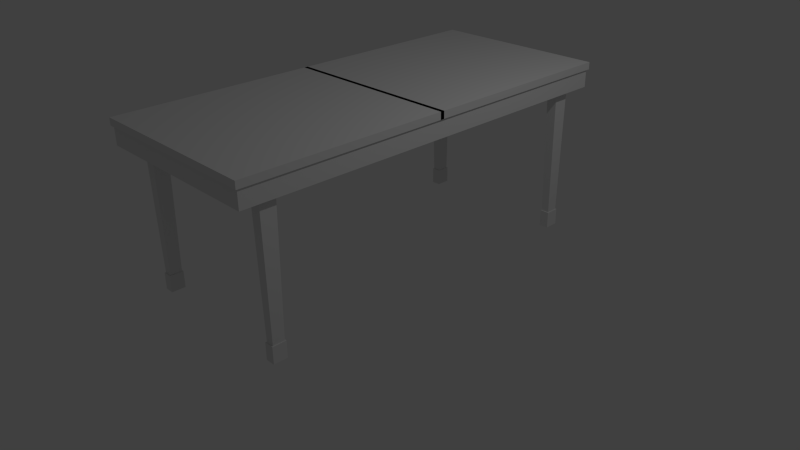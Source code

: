 # Source: Desk.blend  (saved by Blender 2.65.0; exported with 4.5.12 LTS)
import bpy
from mathutils import Matrix  # noqa: F401  (used for matrix-valued properties, if any)

bpy.ops.wm.read_factory_settings(use_empty=True)
scene = bpy.context.scene
scene.name = 'Scene'

# ---- collections
col_collection_1 = bpy.data.collections.new('Collection 1'); scene.collection.children.link(col_collection_1)

# ---- world
world_world = bpy.data.worlds.new('World'); scene.world = world_world
world_world.color = (0.05088, 0.05088, 0.05088)
world_world.use_sun_shadow = False
world_world.sun_shadow_jitter_overblur = 0.0
world_world.cycles.sampling_method = 'MANUAL'
world_world.cycles.sample_map_resolution = 256

# ---- cameras
cam_camera = bpy.data.cameras.new('Camera')
cam_camera.clip_end = 100.0
cam_camera.lens = 35.0
cam_camera.sensor_width = 32.0
cam_camera.sensor_height = 18.0
cam_camera.ortho_scale = 7.314
cam_camera.dof.focus_distance = 0.0
cam_camera.dof.aperture_fstop = 128.0

# ---- lights
light_lamp = bpy.data.lights.new('Lamp', 'POINT')
light_lamp.transmission_factor = 0.0
light_lamp.cutoff_distance = 30.0
light_lamp.energy = 100.0
light_lamp.shadow_buffer_clip_start = 1.001
light_lamp.shadow_soft_size = 0.1
light_lamp.shadow_maximum_resolution = 0.006
light_lamp.use_absolute_resolution = True
light_lamp.cycles.use_multiple_importance_sampling = False

# ---- meshes
me_plane = bpy.data.meshes.new('Plane')
me_plane.from_pydata([(10.47, 21.32, 2.161), (9.45, 21.32, 2.161), (10.47, 22.81, 2.161), (9.45, 22.81, 2.161), (10.64, 21.07, 19.44), (9.278, 21.07, 19.44), (10.64, 23.07, 19.44), (9.278, 23.07, 19.44), (-9.45, 21.32, 2.161), (-10.47, 21.32, 2.161), (-9.45, 22.81, 2.161), (-10.47, 22.81, 2.161), (-9.278, 21.07, 19.44), (-10.64, 21.07, 19.44), (-9.278, 23.07, 19.44), (-10.64, 23.07, 19.44), (-11.45, -3.815e-06, 18.42), (-11.45, 25.72, 18.42), (11.45, 25.72, 18.42), (11.45, -3.815e-06, 18.42), (-11.67, -0.2466, 20.66), (-11.67, 25.97, 20.66), (11.67, 25.97, 20.66), (11.67, -0.2466, 20.66), (10.56, 21.19, 2.161), (9.359, 21.19, 2.161), (10.56, 22.95, 2.161), (9.359, 22.95, 2.161), (-9.359, 21.19, 2.161), (-10.56, 21.19, 2.161), (-9.359, 22.95, 2.161), (-10.56, 22.95, 2.161), (10.56, 21.19, 0.03468), (9.359, 21.19, 0.03468), (10.56, 22.95, 0.03468), (9.359, 22.95, 0.03468), (-9.359, 21.19, 0.03468), (-10.56, 21.19, 0.03468), (-9.359, 22.95, 0.03468), (-10.56, 22.95, 0.03468), (-11.67, -0.2466, 21.57), (-11.67, 25.97, 21.57), (11.67, 25.97, 21.57), (11.67, -0.2466, 21.57), (-11.45, 25.72, 20.66), (-11.45, -3.815e-06, 20.66), (11.45, 25.72, 20.66), (11.45, -3.815e-06, 20.66)], [], [(0, 1, 25, 24), (5, 4, 6, 7), (0, 2, 6, 4), (3, 1, 5, 7), (1, 0, 4, 5), (2, 3, 7, 6), (10, 8, 28, 30), (13, 12, 14, 15), (8, 10, 14, 12), (11, 9, 13, 15), (9, 8, 12, 13), (10, 11, 15, 14), (45, 44, 17, 16), (44, 46, 18, 17), (46, 47, 19, 18), (16, 17, 18, 19), (23, 22, 42, 43), (31, 30, 38, 39), (26, 24, 32, 34), (1, 3, 27, 25), (11, 10, 30, 31), (2, 0, 24, 26), (8, 9, 29, 28), (9, 11, 31, 29), (3, 2, 26, 27), (33, 35, 34, 32), (37, 39, 38, 36), (27, 26, 34, 35), (28, 29, 37, 36), (29, 31, 39, 37), (24, 25, 33, 32), (25, 27, 35, 33), (30, 28, 36, 38), (43, 42, 41, 40), (21, 20, 40, 41), (22, 21, 41, 42), (20, 21, 44, 45), (21, 22, 46, 44), (22, 23, 47, 46)])
me_plane.polygons.foreach_set('use_smooth', [True] * 39)
_uv = me_plane.uv_layers.new(name='UV coord')
_uv.uv.foreach_set('vector', [0.9215, 0.5096, 0.8806, 0.5085, 0.8827, 0.5007, 0.9218, 0.5042, 0.9039, 0.6847, 0.9143, 0.6897, 0.9085, 0.8557, 0.8931, 0.6986, 0.9215, 0.5096, 0.9529, 0.5319, 0.9085, 0.8557, 0.9143, 0.6897, 0.8434, 0.5173, 0.8806, 0.5085, 0.9039, 0.6847, 0.8931, 0.6986, 0.8806, 0.5085, 0.9215, 0.5096, 0.9143, 0.6897, 0.9039, 0.6847, 0.8134, 0.5505, 0.8434, 0.5173, 0.8931, 0.6986, 0.9085, 0.8557, 0.9529, 0.1039, 0.9215, 0.08164, 0.9218, 0.07628, 0.9599, 0.1038, 0.9039, 0.2568, 0.9143, 0.2617, 0.9085, 0.4277, 0.8931, 0.2707, 0.9215, 0.08164, 0.9529, 0.1039, 0.9085, 0.4277, 0.9143, 0.2617, 0.8434, 0.08933, 0.8806, 0.0806, 0.9039, 0.2568, 0.8931, 0.2707, 0.8806, 0.0806, 0.9215, 0.08164, 0.9143, 0.2617, 0.9039, 0.2568, 0.8134, 0.1226, 0.8434, 0.08933, 0.8931, 0.2707, 0.9085, 0.4277, 0.5197, 0.0974, 0.6789, 0.2928, 0.6497, 0.3044, 0.5004, 0.1137, 0.6789, 0.2928, 0.6814, 0.5547, 0.6488, 0.5438, 0.6497, 0.3044, 0.6814, 0.5547, 0.5246, 0.7433, 0.5004, 0.7244, 0.6488, 0.5438, 0.0002088, 0.4457, 0.4906, 0.4457, 0.4906, 0.8824, 0.000209, 0.8824, 0.529, 0.7802, 0.7148, 0.5624, 0.7592, 0.573, 0.567, 0.8099, 0.8391, 0.08549, 0.8043, 0.1209, 0.761, 0.04844, 0.802, 0.0239, 0.9599, 0.5317, 0.9218, 0.5042, 0.9268, 0.4281, 0.9998, 0.4547, 0.8806, 0.5085, 0.8434, 0.5173, 0.8391, 0.5134, 0.8827, 0.5007, 0.8434, 0.08933, 0.8134, 0.1226, 0.8043, 0.1209, 0.8391, 0.08549, 0.9529, 0.5319, 0.9215, 0.5096, 0.9218, 0.5042, 0.9599, 0.5317, 0.9215, 0.08164, 0.8806, 0.0806, 0.8827, 0.0728, 0.9218, 0.07628, 0.8806, 0.0806, 0.8434, 0.08933, 0.8391, 0.08549, 0.8827, 0.0728, 0.8434, 0.5173, 0.8134, 0.5505, 0.8043, 0.5488, 0.8391, 0.5134, 0.5004, 0.8103, 0.5341, 0.8103, 0.5341, 0.8333, 0.5004, 0.8333, 0.7269, 0.8103, 0.7606, 0.8103, 0.7606, 0.8333, 0.7269, 0.8333, 0.8391, 0.5134, 0.8043, 0.5488, 0.761, 0.4764, 0.802, 0.4518, 0.9218, 0.07628, 0.8827, 0.0728, 0.8708, 0.0002088, 0.9268, 0.0002088, 0.8827, 0.0728, 0.8391, 0.08549, 0.802, 0.0239, 0.8708, 0.0002088, 0.9218, 0.5042, 0.8827, 0.5007, 0.8708, 0.4281, 0.9268, 0.4281, 0.8827, 0.5007, 0.8391, 0.5134, 0.802, 0.4518, 0.8708, 0.4281, 0.9599, 0.1038, 0.9218, 0.07628, 0.9268, 0.0002088, 0.9998, 0.02678, 0.0002088, 0.0002088, 0.5, 0.0002089, 0.5, 0.4453, 0.0002088, 0.4453, 0.7214, 0.281, 0.5236, 0.02849, 0.5567, 0.0002088, 0.7606, 0.2645, 0.7148, 0.5624, 0.7214, 0.281, 0.7606, 0.2645, 0.7592, 0.573, 0.5236, 0.02849, 0.7214, 0.281, 0.6789, 0.2928, 0.5197, 0.0974, 0.7214, 0.281, 0.7148, 0.5624, 0.6814, 0.5547, 0.6789, 0.2928, 0.7148, 0.5624, 0.529, 0.7802, 0.5246, 0.7433, 0.6814, 0.5547])
me_plane.use_remesh_preserve_volume = False
me_plane.use_remesh_preserve_attributes = False
me_plane.use_mirror_vertex_groups = False
me_plane.update()

# ---- objects
ob_plane = bpy.data.objects.new('Plane', me_plane)
ob_lamp = bpy.data.objects.new('Lamp', light_lamp)
ob_camera = bpy.data.objects.new('Camera', cam_camera)

# ---- transforms, parenting, visibility, modifiers, constraints
ob_plane.location = (0.0, 2.384e-07, 0.0)
ob_plane.scale = (0.1029, 0.1029, 0.1029)
ob_plane.lineart.crease_threshold = 0.0
_m = ob_plane.modifiers.new('Mirror', 'MIRROR')
_m.use_axis = (False, True, False)
_m = ob_plane.modifiers.new('EdgeSplit', 'EDGE_SPLIT')
ob_lamp.location = (4.076, 1.005, 5.904)
ob_lamp.rotation_euler = (0.6503, 0.05522, 1.866)
ob_lamp.lock_rotations_4d = False
ob_lamp.empty_display_type = 'ARROWS'
ob_lamp.color = (0.0, 0.0, 0.0, 0.0)
ob_lamp.lineart.crease_threshold = 0.0
ob_camera.location = (7.481, -6.508, 5.344)
ob_camera.rotation_euler = (1.109, 0.01082, 0.8149)
ob_camera.lock_rotations_4d = False
ob_camera.empty_display_type = 'ARROWS'
ob_camera.color = (0.0, 0.0, 0.0, 0.0)
ob_camera.display_type = 'WIRE'
ob_camera.lineart.crease_threshold = 0.0

# ---- collection membership
col_collection_1.objects.link(ob_plane)
col_collection_1.objects.link(ob_lamp)
col_collection_1.objects.link(ob_camera)

# ---- scene / render settings (as saved in the file)
scene.camera = ob_camera
scene.frame_start = 1; scene.frame_end = 250; scene.frame_set(1)
scene.render.engine = 'BLENDER_EEVEE_NEXT'
scene.render.image_settings.color_mode = 'RGB'
scene.render.image_settings.compression = 90
scene.render.resolution_percentage = 50
scene.render.dither_intensity = 0.0
scene.render.bake_margin = 2
scene.render.bake_bias = 0.0
scene.cycles.use_denoising = False
scene.cycles.samples = 10
scene.cycles.sampling_pattern = 'TABULATED_SOBOL'
scene.cycles.light_sampling_threshold = 0.0
scene.cycles.use_adaptive_sampling = False
scene.cycles.use_light_tree = False
scene.cycles.blur_glossy = 0.0
scene.cycles.volume_bounces = 1
scene.cycles.pixel_filter_type = 'GAUSSIAN'
scene.cycles.sample_clamp_indirect = 0.0
scene.view_settings.view_transform = 'Standard'
bpy.context.view_layer.update()

